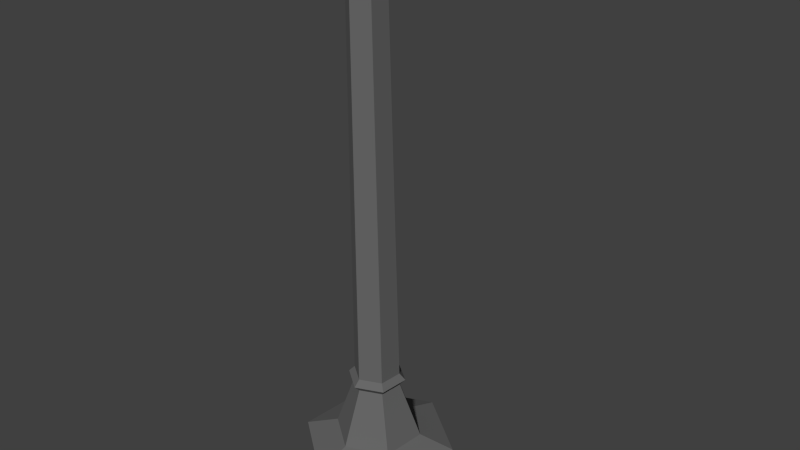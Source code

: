 # Source: streetlamp.blend  (saved by Blender 2.75.0; exported with 4.5.12 LTS)
import bpy
from mathutils import Matrix  # noqa: F401  (used for matrix-valued properties, if any)

bpy.ops.wm.read_factory_settings(use_empty=True)
scene = bpy.context.scene
scene.name = 'Scene'

# ---- collections
col_collection_1 = bpy.data.collections.new('Collection 1'); scene.collection.children.link(col_collection_1)

# ---- materials (node trees are filled in below, after node groups)
mat_streetlamp_glass = bpy.data.materials.new('streetlamp_glass')
mat_streetlamp_glass.alpha_threshold = 0.0
mat_streetlamp_glass.use_transparent_shadow = False
mat_streetlamp_glass.diffuse_color = (1.0, 0.6444, 0.1757, 1.0)
mat_streetlamp_glass.roughness = 0.5
mat_streetlamp_glass.specular_intensity = 0.0
mat_streetlamp_black = bpy.data.materials.new('streetlamp_black')
mat_streetlamp_black.alpha_threshold = 0.0
mat_streetlamp_black.use_transparent_shadow = False
mat_streetlamp_black.diffuse_color = (0.1376, 0.1376, 0.1376, 1.0)
mat_streetlamp_black.roughness = 0.5

# ---- material node trees

# ---- world
world_world = bpy.data.worlds.new('World'); scene.world = world_world
world_world.color = (0.05088, 0.05088, 0.05088)
world_world.use_sun_shadow = False
world_world.sun_shadow_jitter_overblur = 0.0
world_world.cycles.sampling_method = 'MANUAL'
world_world.cycles.sample_map_resolution = 256

# ---- cameras
cam_camera = bpy.data.cameras.new('Camera')
cam_camera.clip_end = 100.0
cam_camera.lens = 35.0
cam_camera.sensor_width = 32.0
cam_camera.sensor_height = 18.0
cam_camera.ortho_scale = 7.314
cam_camera.dof.focus_distance = 0.0
cam_camera.dof.aperture_fstop = 128.0

# ---- meshes
me_cylinder = bpy.data.meshes.new('Cylinder')
me_cylinder.from_pydata([(-9.009e-08, 0.2341, 10.48), (0.2027, 0.117, 10.48), (0.2027, -0.117, 10.48), (-1.106e-07, -0.2341, 10.48), (-0.2027, -0.117, 10.48), (-0.2027, 0.117, 10.48), (-5.918e-08, 0.1772, 9.386), (0.1535, 0.08862, 9.386), (0.1535, -0.08862, 9.386), (-7.468e-08, -0.1772, 9.386), (-0.1535, -0.08862, 9.386), (-0.1535, 0.08862, 9.386), (-3.464e-08, 0.3245, -1.81), (0.281, 0.1623, -1.81), (0.281, -0.1623, -1.81), (-6.301e-08, -0.3245, -1.81), (-0.281, -0.1623, -1.81), (-0.281, 0.1623, -1.81), (-5.866e-08, 0.4086, -1.9), (-0.3539, 0.2043, -1.9), (0.3539, 0.2043, -1.9), (-3.89e-08, 0.3265, -1.988), (0.2828, 0.1633, -1.988), (0.2828, -0.1633, -1.988), (-6.744e-08, -0.3265, -1.988), (-0.2828, -0.1633, -1.988), (-0.2828, 0.1633, -1.988), (-1.09e-07, 0.6177, -2.795), (0.535, 0.3089, -2.795), (0.535, -0.3089, -2.795), (-1.63e-07, -0.6177, -2.795), (-0.535, -0.3089, -2.795), (-0.535, 0.3089, -2.795), (-2.533e-07, 1.091, -2.96), (0.9446, 0.5454, -2.96), (0.9446, -0.5454, -2.96), (-3.487e-07, -1.091, -2.96), (-0.9446, -0.5454, -2.96), (-0.9446, 0.5454, -2.96), (-9.438e-08, -0.4086, 1.708), (-9.438e-08, -0.4086, 1.708), (0.3539, -0.2043, 1.708), (-9.009e-08, 0.2341, 10.48), (0.2027, 0.117, 10.48), (0.2027, -0.117, 10.48), (-1.106e-07, -0.2341, 10.48), (-0.2027, -0.117, 10.48), (-0.2027, 0.117, 10.48), (0.3539, -0.2043, -1.9), (0.3539, -0.2043, 1.708), (-9.438e-08, -0.4086, 1.708), (-9.438e-08, -0.4086, -1.9), (-0.3539, -0.2043, -1.9), (-0.3539, -0.2043, 1.708), (-0.2027, -0.117, 10.48), (-0.3539, 0.2043, 1.708), (-0.3539, 0.2043, -1.9), (-5.866e-08, 0.4086, -1.9), (-0.2027, 0.117, 10.48), (0.2027, 0.117, 10.48), (-9.009e-08, 0.2341, 10.48), (-1.106e-07, -0.2341, 10.48), (0.2027, -0.117, 10.48), (0.3539, 0.2043, 1.708), (0.3539, 0.2043, 1.708), (0.866, 0.5, 10.74), (0.0, 1.0, 10.74), (0.866, -0.5, 10.74), (-8.742e-08, -1.0, 10.74), (-0.866, -0.5, 10.74), (-0.866, 0.5, 10.74), (1.132, 0.6533, 12.93), (8.633e-08, 1.307, 12.93), (1.132, -0.6533, 12.93), (-2.791e-08, -1.307, 12.93), (-1.132, -0.6533, 12.93), (-1.132, 0.6533, 12.93), (0.8877, -0.4186, 10.91), (0.8877, 0.4186, 10.91), (1.11, -0.5469, 12.75), (1.11, 0.5469, 12.75), (0.07369, -0.9801, 10.9), (0.8119, -0.5539, 10.9), (0.07369, -1.242, 12.77), (1.038, -0.6846, 12.77), (-0.8129, -0.5529, 10.89), (-0.07238, -0.9804, 10.89), (-1.04, -0.684, 12.77), (-0.07238, -1.243, 12.77), (-0.8861, 0.4244, 10.9), (-0.8861, -0.4244, 10.9), (-1.112, 0.5546, 12.77), (-1.112, -0.5546, 12.77), (-0.07803, 0.9789, 10.91), (-0.8087, 0.557, 10.91), (-0.07803, 1.238, 12.76), (-1.033, 0.6864, 12.76), (0.8065, 0.5593, 10.91), (0.08113, 0.9781, 10.91), (1.029, 0.6877, 12.75), (0.08113, 1.235, 12.75), (0.8877, -0.4186, 10.91), (0.8877, 0.4186, 10.91), (1.11, -0.5469, 12.75), (1.11, 0.5469, 12.75), (0.07369, -0.9801, 10.9), (0.8119, -0.5539, 10.9), (0.07369, -1.242, 12.77), (1.038, -0.6846, 12.77), (-0.8129, -0.5529, 10.89), (-0.07238, -0.9804, 10.89), (-1.04, -0.684, 12.77), (-0.07238, -1.243, 12.77), (-0.8861, 0.4244, 10.9), (-0.8861, -0.4244, 10.9), (-1.112, 0.5546, 12.77), (-1.112, -0.5546, 12.77), (-0.07803, 0.9789, 10.91), (-0.8087, 0.557, 10.91), (-0.07803, 1.238, 12.76), (-1.033, 0.6864, 12.76), (0.8065, 0.5593, 10.91), (0.08113, 0.9781, 10.91), (1.029, 0.6877, 12.75), (0.08113, 1.235, 12.75), (0.8877, -0.4186, 10.91), (0.8877, 0.4186, 10.91), (1.11, -0.5469, 12.75), (1.11, 0.5469, 12.75), (0.07369, -0.9801, 10.9), (0.8119, -0.5539, 10.9), (0.07369, -1.242, 12.77), (1.038, -0.6846, 12.77), (-0.8129, -0.5529, 10.89), (-0.07238, -0.9804, 10.89), (-1.04, -0.684, 12.77), (-0.07238, -1.243, 12.77), (-0.8861, 0.4244, 10.9), (-0.8861, -0.4244, 10.9), (-1.112, 0.5546, 12.77), (-1.112, -0.5546, 12.77), (-0.07803, 0.9789, 10.91), (-0.8087, 0.557, 10.91), (-0.07803, 1.238, 12.76), (-1.033, 0.6864, 12.76), (0.8065, 0.5593, 10.91), (0.08113, 0.9781, 10.91), (1.029, 0.6877, 12.75), (0.08113, 1.235, 12.75), (0.8877, -0.4186, 10.91), (0.8877, 0.4186, 10.91), (1.11, -0.5469, 12.75), (1.11, 0.5469, 12.75), (0.07369, -0.9801, 10.9), (0.8119, -0.5539, 10.9), (0.07369, -1.242, 12.77), (1.038, -0.6846, 12.77), (-0.8129, -0.5529, 10.89), (-0.07238, -0.9804, 10.89), (-1.04, -0.684, 12.77), (-0.07238, -1.243, 12.77), (-0.8861, 0.4244, 10.9), (-0.8861, -0.4244, 10.9), (-1.112, 0.5546, 12.77), (-1.112, -0.5546, 12.77), (-0.07803, 0.9789, 10.91), (-0.8087, 0.557, 10.91), (-0.07803, 1.238, 12.76), (-1.033, 0.6864, 12.76), (0.8065, 0.5593, 10.91), (0.08113, 0.9781, 10.91), (1.029, 0.6877, 12.75), (0.08113, 1.235, 12.75), (0.8877, -0.4186, 10.91), (0.8877, 0.4186, 10.91), (1.11, -0.5469, 12.75), (1.11, 0.5469, 12.75), (0.8877, -0.4186, 10.91), (0.8877, 0.4186, 10.91), (1.11, -0.5469, 12.75), (1.11, 0.5469, 12.75), (0.838, -0.4186, 10.92), (0.838, 0.4186, 10.92), (1.06, -0.5469, 12.76), (1.06, 0.5469, 12.76), (0.7817, 0.5163, 10.92), (0.05631, 0.9351, 10.92), (1.004, 0.6447, 12.76), (0.05631, 1.192, 12.76), (-0.05321, 0.9359, 10.91), (-0.7839, 0.514, 10.91), (-0.05321, 1.195, 12.77), (-1.008, 0.6434, 12.77), (-0.8365, 0.4244, 10.91), (-0.8365, -0.4244, 10.91), (-1.062, 0.5546, 12.77), (-1.062, -0.5546, 12.77), (-0.7881, -0.5099, 10.9), (-0.04756, -0.9374, 10.9), (-1.015, -0.641, 12.78), (-0.04756, -1.2, 12.78), (0.04887, -0.9371, 10.9), (0.7871, -0.5109, 10.9), (0.04887, -1.199, 12.78), (1.014, -0.6416, 12.78), (1.528, 0.8822, 13.05), (1.166e-07, 1.764, 13.05), (1.528, -0.8822, 13.05), (-3.768e-08, -1.764, 13.05), (-1.528, -0.8822, 13.05), (-1.528, 0.8822, 13.05), (1.061, 0.6128, 13.15), (6.883e-08, 1.226, 13.15), (1.061, -0.6128, 13.15), (-3.831e-08, -1.226, 13.15), (-1.061, -0.6128, 13.15), (-1.061, 0.6128, 13.15), (0.7915, 0.457, 13.44), (5.133e-08, 0.914, 13.44), (0.7915, -0.457, 13.44), (-2.857e-08, -0.914, 13.44), (-0.7915, -0.457, 13.44), (-0.7915, 0.457, 13.44), (0.4096, 0.2365, 13.61), (2.656e-08, 0.473, 13.61), (0.4096, -0.2365, 13.61), (-1.479e-08, -0.473, 13.61), (-0.4096, -0.2365, 13.61), (-0.4096, 0.2365, 13.61), (0.1808, 0.1044, 13.95), (6.174e-09, 0.2087, 13.95), (0.1808, -0.1044, 13.95), (-1.208e-08, -0.2087, 13.95), (-0.1808, -0.1044, 13.95), (-0.1808, 0.1044, 13.95), (0.06165, 0.0356, 14.0), (-2.893e-09, 0.07119, 14.0), (0.06165, -0.0356, 14.0), (-9.117e-09, -0.07119, 14.0), (-0.06165, -0.0356, 14.0), (-0.06165, 0.0356, 14.0), (0.1189, 0.06867, 14.2), (-3.061e-10, 0.1373, 14.2), (0.1189, -0.06867, 14.2), (-1.231e-08, -0.1373, 14.2), (-0.1189, -0.06867, 14.2), (-0.1189, 0.06867, 14.2), (0.1575, 0.09094, 14.22), (1.092e-09, 0.1819, 14.22), (0.1575, -0.09094, 14.22), (-1.481e-08, -0.1819, 14.22), (-0.1575, -0.09094, 14.22), (-0.1575, 0.09094, 14.22), (0.1194, 0.06896, 14.24), (6.77e-10, 0.1379, 14.24), (0.1194, -0.06896, 14.24), (-1.138e-08, -0.1379, 14.24), (-0.1194, -0.06896, 14.24), (-0.1194, 0.06896, 14.24), (0.1194, 0.06896, 14.24), (6.77e-10, 0.1379, 14.24), (0.1194, -0.06896, 14.24), (-1.138e-08, -0.1379, 14.24), (-0.1194, -0.06896, 14.24), (-0.1194, 0.06896, 14.24), (0.03284, 0.01896, 14.36), (-4.29e-10, 0.03792, 14.36), (0.03284, -0.01896, 14.36), (-3.744e-09, -0.03792, 14.36), (-0.03284, -0.01896, 14.36), (-0.03284, 0.01896, 14.36), (0.03284, 0.01896, 14.36), (-4.29e-10, 0.03792, 14.36), (0.03284, -0.01896, 14.36), (-3.744e-09, -0.03792, 14.36), (-0.03284, -0.01896, 14.36), (-0.03284, 0.01896, 14.36), (0.001755, 0.001013, 14.45), (-2.102e-09, 0.002027, 14.45), (0.001755, -0.001013, 14.45), (-2.279e-09, -0.002027, 14.45), (-0.001755, -0.001013, 14.45), (-0.001755, 0.001013, 14.45)], [(40, 39), (50, 40), (41, 49), (63, 64)], [(3, 4, 10, 9), (10, 11, 17, 16), (1, 2, 8, 7), (4, 5, 11, 10), (0, 1, 7, 6), (2, 3, 9, 8), (5, 0, 6, 11), (8, 9, 15, 14), (6, 7, 13, 12), (11, 6, 12, 17), (9, 10, 16, 15), (7, 8, 14, 13), (17, 12, 18, 19), (24, 25, 31, 30), (29, 30, 36, 35), (22, 23, 29, 28), (25, 26, 32, 31), (23, 24, 30, 29), (21, 22, 28, 27), (26, 21, 27, 32), (33, 34, 35, 36, 37, 38), (27, 28, 34, 33), (32, 27, 33, 38), (30, 31, 37, 36), (28, 29, 35, 34), (31, 32, 38, 37), (1, 0, 42, 43), (19, 18, 57, 56), (0, 5, 47, 42), (5, 4, 46, 47), (4, 3, 45, 46), (3, 2, 44, 45), (2, 1, 43, 44), (47, 46, 54, 58), (44, 43, 59, 62), (46, 45, 61, 54), (42, 47, 58, 60), (43, 42, 60, 59), (45, 44, 62, 61), (60, 66, 65, 59), (59, 65, 67, 62), (62, 67, 68, 61), (61, 68, 69, 54), (68, 67, 82, 81), (58, 70, 66, 60), (54, 69, 70, 58), (75, 74, 208, 209), (66, 70, 94, 93), (74, 75, 87, 88), (71, 73, 79, 80), (69, 75, 92, 90), (72, 71, 99, 100), (77, 78, 102, 101), (73, 67, 77, 79), (65, 71, 80, 78), (67, 65, 78, 77), (99, 97, 121, 123), (67, 73, 84, 82), (73, 74, 83, 84), (74, 68, 81, 83), (95, 93, 117, 119), (75, 69, 85, 87), (69, 68, 86, 85), (68, 74, 88, 86), (98, 100, 124, 122), (76, 70, 89, 91), (75, 76, 91, 92), (70, 69, 90, 89), (90, 92, 116, 114), (70, 76, 96, 94), (72, 66, 93, 95), (76, 72, 95, 96), (94, 96, 120, 118), (71, 65, 97, 99), (66, 72, 100, 98), (65, 66, 98, 97), (120, 119, 143, 144), (103, 101, 125, 127), (112, 111, 135, 136), (117, 118, 142, 141), (104, 103, 127, 128), (123, 121, 145, 147), (81, 82, 106, 105), (80, 79, 103, 104), (85, 86, 110, 109), (84, 83, 107, 108), (89, 90, 114, 113), (79, 77, 101, 103), (88, 87, 111, 112), (93, 94, 118, 117), (82, 84, 108, 106), (92, 91, 115, 116), (97, 98, 122, 121), (78, 80, 104, 102), (86, 88, 112, 110), (96, 95, 119, 120), (83, 81, 105, 107), (91, 89, 113, 115), (100, 99, 123, 124), (87, 85, 109, 111), (148, 147, 171, 172), (130, 132, 156, 154), (140, 139, 163, 164), (145, 146, 170, 169), (132, 131, 155, 156), (137, 138, 162, 161), (110, 112, 136, 134), (102, 104, 128, 126), (118, 120, 144, 142), (111, 109, 133, 135), (105, 106, 130, 129), (119, 117, 141, 143), (113, 114, 138, 137), (108, 107, 131, 132), (121, 122, 146, 145), (116, 115, 139, 140), (106, 108, 132, 130), (124, 123, 147, 148), (115, 113, 137, 139), (107, 105, 129, 131), (122, 124, 148, 146), (101, 102, 126, 125), (114, 116, 140, 138), (109, 110, 134, 133), (152, 151, 175, 176), (154, 156, 204, 202), (158, 160, 200, 198), (161, 162, 194, 193), (167, 165, 189, 191), (171, 169, 185, 187), (139, 137, 161, 163), (131, 129, 153, 155), (146, 148, 172, 170), (125, 126, 150, 149), (138, 140, 164, 162), (133, 134, 158, 157), (147, 145, 169, 171), (128, 127, 151, 152), (141, 142, 166, 165), (136, 135, 159, 160), (127, 125, 149, 151), (144, 143, 167, 168), (134, 136, 160, 158), (126, 128, 152, 150), (142, 144, 168, 166), (135, 133, 157, 159), (129, 130, 154, 153), (143, 141, 165, 167), (175, 173, 177, 179), (151, 149, 173, 175), (149, 150, 174, 173), (150, 152, 176, 174), (177, 178, 182, 181), (173, 174, 178, 177), (174, 176, 180, 178), (176, 175, 179, 180), (181, 182, 184, 183), (178, 180, 184, 182), (180, 179, 183, 184), (179, 177, 181, 183), (185, 186, 188, 187), (172, 171, 187, 188), (170, 172, 188, 186), (169, 170, 186, 185), (189, 190, 192, 191), (168, 167, 191, 192), (166, 168, 192, 190), (165, 166, 190, 189), (193, 194, 196, 195), (162, 164, 196, 194), (164, 163, 195, 196), (163, 161, 193, 195), (197, 198, 200, 199), (157, 158, 198, 197), (159, 157, 197, 199), (160, 159, 199, 200), (201, 202, 204, 203), (153, 154, 202, 201), (155, 153, 201, 203), (156, 155, 203, 204), (210, 209, 215, 216), (73, 71, 205, 207), (76, 75, 209, 210), (74, 73, 207, 208), (71, 72, 206, 205), (72, 76, 210, 206), (212, 216, 222, 218), (208, 207, 213, 214), (205, 206, 212, 211), (206, 210, 216, 212), (209, 208, 214, 215), (207, 205, 211, 213), (222, 221, 227, 228), (215, 214, 220, 221), (213, 211, 217, 219), (216, 215, 221, 222), (214, 213, 219, 220), (211, 212, 218, 217), (224, 228, 234, 230), (220, 219, 225, 226), (217, 218, 224, 223), (218, 222, 228, 224), (221, 220, 226, 227), (219, 217, 223, 225), (234, 233, 239, 240), (227, 226, 232, 233), (225, 223, 229, 231), (228, 227, 233, 234), (226, 225, 231, 232), (223, 224, 230, 229), (236, 240, 246, 242), (232, 231, 237, 238), (229, 230, 236, 235), (230, 234, 240, 236), (233, 232, 238, 239), (231, 229, 235, 237), (246, 245, 251, 252), (239, 238, 244, 245), (237, 235, 241, 243), (240, 239, 245, 246), (238, 237, 243, 244), (235, 236, 242, 241), (251, 250, 256, 257), (244, 243, 249, 250), (241, 242, 248, 247), (242, 246, 252, 248), (245, 244, 250, 251), (243, 241, 247, 249), (256, 255, 261, 262), (249, 247, 253, 255), (252, 251, 257, 258), (250, 249, 255, 256), (247, 248, 254, 253), (248, 252, 258, 254), (261, 259, 265, 267), (253, 254, 260, 259), (254, 258, 264, 260), (257, 256, 262, 263), (255, 253, 259, 261), (258, 257, 263, 264), (266, 270, 276, 272), (264, 263, 269, 270), (262, 261, 267, 268), (259, 260, 266, 265), (260, 264, 270, 266), (263, 262, 268, 269), (272, 276, 282, 278), (269, 268, 274, 275), (267, 265, 271, 273), (270, 269, 275, 276), (268, 267, 273, 274), (265, 266, 272, 271), (277, 278, 282, 281, 280, 279), (275, 274, 280, 281), (273, 271, 277, 279), (276, 275, 281, 282), (274, 273, 279, 280), (271, 272, 278, 277), (16, 17, 19, 52), (14, 15, 51, 48), (12, 13, 20, 18), (15, 16, 52, 51), (13, 14, 48, 20), (52, 19, 26, 25), (48, 51, 24, 23), (18, 20, 22, 21), (19, 18, 21, 26), (51, 52, 25, 24), (20, 48, 23, 22)])
me_cylinder.polygons.foreach_set('material_index', [1, 1, 1, 1, 1, 1, 1, 1, 1, 1, 1, 1, 1, 1, 1, 1, 1, 1, 1, 1, 1, 1, 1, 1, 1, 1, 1, 1, 1, 1, 1, 1, 1, 1, 1, 1, 1, 1, 1, 1, 1, 1, 1, 1, 1, 1, 1, 1, 1, 1, 1, 1, 1, 1, 1, 1, 1, 1, 1, 1, 1, 1, 1, 1, 1, 1, 1, 1, 1, 1, 1, 1, 1, 1, 1, 1, 1, 1, 1, 1, 1, 1, 1, 1, 1, 1, 1, 1, 1, 1, 1, 1, 1, 1, 1, 1, 1, 1, 1, 1, 1, 1, 1, 1, 1, 1, 1, 1, 1, 1, 1, 1, 1, 1, 1, 1, 1, 1, 1, 1, 1, 1, 1, 1, 1, 1, 1, 1, 1, 1, 1, 1, 1, 1, 1, 1, 1, 1, 1, 1, 1, 1, 1, 1, 1, 1, 1, 1, 1, 1, 1, 1, 1, 1, 1, 1, 0, 1, 1, 1, 0, 1, 1, 1, 0, 1, 1, 1, 0, 1, 1, 1, 0, 1, 1, 1, 0, 1, 1, 1, 1, 1, 1, 1, 1, 1, 1, 1, 1, 1, 1, 1, 1, 1, 1, 1, 1, 1, 1, 1, 1, 1, 1, 1, 1, 1, 1, 1, 1, 1, 1, 1, 1, 1, 1, 1, 1, 1, 1, 1, 1, 1, 1, 1, 1, 1, 1, 1, 1, 1, 1, 1, 1, 1, 1, 1, 1, 1, 1, 1, 1, 1, 1, 1, 1, 1, 1, 1, 1, 1, 1, 1, 1, 1, 1, 1, 1, 1, 1, 1, 1, 1, 1, 1, 1, 1, 1, 1, 1])
me_cylinder.materials.append(mat_streetlamp_glass)
me_cylinder.materials.append(mat_streetlamp_black)
me_cylinder.use_remesh_preserve_volume = False
me_cylinder.use_remesh_preserve_attributes = False
me_cylinder.use_mirror_vertex_groups = False
me_cylinder.update()

# ---- objects
ob_cylinder = bpy.data.objects.new('Cylinder', me_cylinder)
ob_camera = bpy.data.objects.new('Camera', cam_camera)

# ---- transforms, parenting, visibility, modifiers, constraints
ob_cylinder.location = (0.0, 0.0, 0.0)
ob_cylinder.lineart.crease_threshold = 0.0
ob_camera.location = (7.481, -6.508, 5.344)
ob_camera.rotation_euler = (1.109, 0.01082, 0.8149)
ob_camera.lock_rotations_4d = False
ob_camera.empty_display_type = 'ARROWS'
ob_camera.color = (0.0, 0.0, 0.0, 0.0)
ob_camera.display_type = 'WIRE'
ob_camera.lineart.crease_threshold = 0.0

# ---- collection membership
col_collection_1.objects.link(ob_cylinder)
col_collection_1.objects.link(ob_camera)

# ---- scene / render settings (as saved in the file)
scene.camera = ob_camera
scene.frame_start = 1; scene.frame_end = 250; scene.frame_set(1)
scene.render.engine = 'BLENDER_EEVEE_NEXT'
scene.render.resolution_percentage = 50
scene.render.dither_intensity = 0.0
scene.cycles.use_denoising = False
scene.cycles.samples = 10
scene.cycles.sampling_pattern = 'TABULATED_SOBOL'
scene.cycles.light_sampling_threshold = 0.0
scene.cycles.use_adaptive_sampling = False
scene.cycles.use_light_tree = False
scene.cycles.blur_glossy = 0.0
scene.cycles.pixel_filter_type = 'GAUSSIAN'
scene.cycles.sample_clamp_indirect = 0.0
scene.view_settings.view_transform = 'Standard'
bpy.context.view_layer.update()

# ---- added for rendering (the .blend has no usable light): sun
light_auto_sun = bpy.data.lights.new('AutoSun', 'SUN')
light_auto_sun.energy = 3.0
light_auto_sun.angle = 0.0523599
ob_auto_sun = bpy.data.objects.new('AutoSun', light_auto_sun)
scene.collection.objects.link(ob_auto_sun)
ob_auto_sun.rotation_euler = (0.872665, 0.174533, 0.523599)
bpy.context.view_layer.update()
